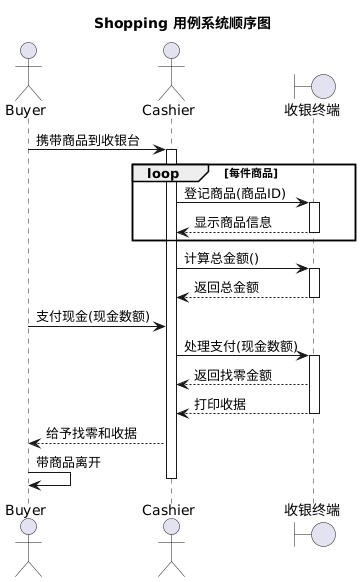

The diagram above was rendered by PlantUML. Its source (embedded in the PNG):
@startuml
title Shopping 用例系统顺序图

actor Buyer
actor Cashier
boundary "收银终端" as System

Buyer -> Cashier : 携带商品到收银台
activate Cashier

loop 每件商品
    Cashier -> System : 登记商品(商品ID)
    activate System
    System --> Cashier : 显示商品信息
    deactivate System
end

Cashier -> System : 计算总金额()
activate System
System --> Cashier : 返回总金额
deactivate System

Buyer -> Cashier : 支付现金(现金数额)
Cashier -> System : 处理支付(现金数额)
activate System
System --> Cashier : 返回找零金额
System --> Cashier : 打印收据
deactivate System

Cashier --> Buyer : 给予找零和收据
Buyer -> Buyer : 带商品离开
deactivate Cashier
@enduml